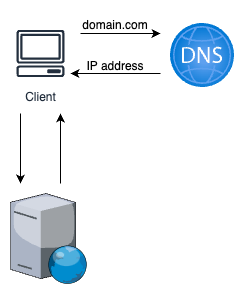

The diagram above was exported from draw.io. Its source (the exported page's mxGraphModel, read from the mxfile embedded in the PNG):
<mxGraphModel dx="1243" dy="831" grid="1" gridSize="10" guides="1" tooltips="1" connect="1" arrows="1" fold="1" page="1" pageScale="1" pageWidth="850" pageHeight="1100" math="0" shadow="0">
  <root>
    <mxCell id="0" />
    <mxCell id="1" parent="0" />
    <mxCell id="IRDAZbnhrmjxmqdq8_ro-2" value="" style="image;aspect=fixed;html=1;points=[];align=center;fontSize=12;image=img/lib/azure2/networking/DNS_Zones.svg;" vertex="1" parent="1">
      <mxGeometry x="510" y="70" width="64" height="64" as="geometry" />
    </mxCell>
    <mxCell id="IRDAZbnhrmjxmqdq8_ro-3" value="Client" style="sketch=0;outlineConnect=0;fontColor=#232F3E;gradientColor=none;strokeColor=#232F3E;fillColor=#ffffff;dashed=0;verticalLabelPosition=bottom;verticalAlign=top;align=center;html=1;fontSize=12;fontStyle=0;aspect=fixed;shape=mxgraph.aws4.resourceIcon;resIcon=mxgraph.aws4.client;" vertex="1" parent="1">
      <mxGeometry x="350" y="70" width="60" height="60" as="geometry" />
    </mxCell>
    <mxCell id="IRDAZbnhrmjxmqdq8_ro-4" value="" style="endArrow=classic;html=1;rounded=0;" edge="1" parent="1">
      <mxGeometry width="50" height="50" relative="1" as="geometry">
        <mxPoint x="420" y="80" as="sourcePoint" />
        <mxPoint x="500" y="80" as="targetPoint" />
      </mxGeometry>
    </mxCell>
    <mxCell id="IRDAZbnhrmjxmqdq8_ro-5" value="" style="endArrow=classic;html=1;rounded=0;" edge="1" parent="1">
      <mxGeometry width="50" height="50" relative="1" as="geometry">
        <mxPoint x="500" y="120" as="sourcePoint" />
        <mxPoint x="410" y="120" as="targetPoint" />
      </mxGeometry>
    </mxCell>
    <mxCell id="IRDAZbnhrmjxmqdq8_ro-6" value="domain.com" style="text;html=1;align=center;verticalAlign=middle;whiteSpace=wrap;rounded=0;" vertex="1" parent="1">
      <mxGeometry x="425" y="57" width="60" height="30" as="geometry" />
    </mxCell>
    <mxCell id="IRDAZbnhrmjxmqdq8_ro-7" value="IP address" style="text;html=1;align=center;verticalAlign=middle;whiteSpace=wrap;rounded=0;" vertex="1" parent="1">
      <mxGeometry x="425" y="98" width="60" height="30" as="geometry" />
    </mxCell>
    <mxCell id="IRDAZbnhrmjxmqdq8_ro-8" value="" style="verticalLabelPosition=bottom;sketch=0;aspect=fixed;html=1;verticalAlign=top;strokeColor=none;align=center;outlineConnect=0;shape=mxgraph.citrix.web_server;" vertex="1" parent="1">
      <mxGeometry x="350" y="240" width="76.5" height="90" as="geometry" />
    </mxCell>
    <mxCell id="IRDAZbnhrmjxmqdq8_ro-9" value="" style="endArrow=classic;html=1;rounded=0;" edge="1" parent="1">
      <mxGeometry width="50" height="50" relative="1" as="geometry">
        <mxPoint x="360" y="160" as="sourcePoint" />
        <mxPoint x="360" y="230" as="targetPoint" />
      </mxGeometry>
    </mxCell>
    <mxCell id="IRDAZbnhrmjxmqdq8_ro-10" value="" style="endArrow=classic;html=1;rounded=0;" edge="1" parent="1">
      <mxGeometry width="50" height="50" relative="1" as="geometry">
        <mxPoint x="400" y="230" as="sourcePoint" />
        <mxPoint x="400" y="160" as="targetPoint" />
      </mxGeometry>
    </mxCell>
  </root>
</mxGraphModel>